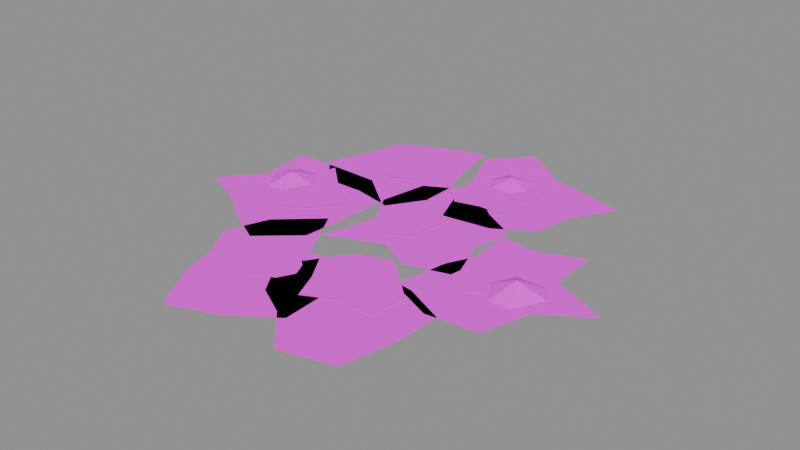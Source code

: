 # Source: prop.moss_patch.3.blend  (saved by Blender 5.2.45; exported with 4.5.12 LTS)
import bpy
from mathutils import Matrix  # noqa: F401  (used for matrix-valued properties, if any)

bpy.ops.wm.read_factory_settings(use_empty=True)
scene = bpy.context.scene
scene.name = 'Scene'

# ---- images (referenced by path relative to the original .blend; pixels are not part of the script)
import os
ASSET_DIR = os.environ.get("B2B_ASSET_DIR", "")  # directory of the original .blend (textures are referenced by path, not embedded)
HERE = os.path.dirname(os.path.abspath(__file__))  # packed textures are extracted next to this script under _unpacked/

def load_image(name, relpath, width, height, colorspace="sRGB"):
    """Load a texture the original file referenced (path relative to the .blend, or extracted next to this script)."""
    p = next((c for c in (os.path.join(HERE, relpath), os.path.join(ASSET_DIR, relpath)) if relpath and os.path.exists(c)), "")
    if p:
        img = bpy.data.images.load(p, check_existing=True)
        img.name = name
    else:  # same state as the original file: an image datablock whose file is absent (Cycles renders it pink)
        img = bpy.data.images.new(name, width, height)
        img.source = "FILE"
        img.filepath = "//" + (relpath or name)
    img.colorspace_settings.name = colorspace
    return img
img_palette_png = load_image('palette.png', 'palette.png', 1024, 1024, 'sRGB')

# ---- materials (node trees are filled in below, after node groups)
mat_palette = bpy.data.materials.new('palette')

# ---- material node trees
mat_palette.use_nodes = True; mat_palette.node_tree.nodes.clear()
_N = mat_palette.node_tree.nodes; _L = mat_palette.node_tree.links
n0 = _N.new('ShaderNodeBsdfPrincipled'); n0.name = 'Principled BSDF'; n0.location = (-200, 100)
n0.inputs[2].default_value = 1.0
n0.inputs[10].default_value = 0.005
n1 = _N.new('ShaderNodeOutputMaterial'); n1.name = 'Material Output'; n1.location = (200, 100)
n2 = _N.new('ShaderNodeTexImage'); n2.name = 'Image Texture'; n2.location = (0, 0)
n2.image = img_palette_png
n2.interpolation = 'Closest'
_L.new(n0.outputs[0], n1.inputs[0])
_L.new(n2.outputs[0], n0.inputs[0])
n1.is_active_output = True

# ---- meshes
me_patch3 = bpy.data.meshes.new('patch3')
me_patch3.from_pydata([(0.1108, -0.1517, 0.006), (0.1977, -0.1904, 0.006), (0.2902, -0.1808, 0.006), (0.3186, -0.09178, 0.006), (0.4014, -0.0364, 0.006), (0.2988, 0.01206, 0.006), (0.297, 0.1029, 0.006), (0.2198, 0.07308, 0.006), (0.1461, 0.07824, 0.006), (0.1545, -0.001918, 0.006), (0.1302, -0.05179, 0.006), (0.1591, -0.08158, 0.0075), (0.2066, -0.1032, 0.0075), (0.2449, -0.08149, 0.0075), (0.2638, -0.04477, 0.0075), (0.2514, 0.006785, 0.0075), (0.1991, -0.002022, 0.0075), (0.1666, -0.03089, 0.0075), (-0.02318, 0.2277, 0.006), (-0.00969, 0.1646, 0.006), (0.02327, 0.07827, 0.006), (0.1123, 0.09011, 0.006), (0.1807, 0.1307, 0.006), (0.1949, 0.2039, 0.006), (0.2438, 0.2837, 0.006), (0.1516, 0.3118, 0.006), (0.09673, 0.3228, 0.006), (0.006966, 0.3914, 0.006), (-0.05854, 0.3179, 0.006), (-0.005493, 0.2179, 0.0075), (-0.02316, 0.1731, 0.0075), (0.006859, 0.132, 0.0075), (0.05354, 0.1442, 0.0075), (0.09994, 0.1427, 0.0075), (0.09388, 0.1894, 0.0075), (0.1188, 0.2427, 0.0075), (0.06949, 0.2722, 0.0075), (0.03251, 0.2275, 0.0075), (-0.165, 0.3058, 0.006), (-0.233, 0.2682, 0.006), (-0.2499, 0.1963, 0.006), (-0.2794, 0.1213, 0.006), (-0.2254, 0.06086, 0.006), (-0.1504, 0.06099, 0.006), (-0.07654, 0.04496, 0.006), (-0.0353, 0.1078, 0.006), (-0.03431, 0.1732, 0.006), (-0.05142, 0.2307, 0.006), (-0.07195, 0.3344, 0.006), (-0.156, 0.1375, 0.0075), (-0.1325, 0.1417, 0.0075), (-0.104, 0.1639, 0.0075), (-0.13, 0.1893, 0.0075), (-0.1596, 0.2041, 0.0075), (-0.2008, 0.1878, 0.0075), (-0.1744, 0.1519, 0.0075), (-0.2572, -0.1397, 0.006), (-0.174, -0.1839, 0.006), (-0.1042, -0.1231, 0.006), (-0.09583, -0.03623, 0.006), (-0.0925, 0.05222, 0.006), (-0.1626, 0.109, 0.006), (-0.2472, 0.1112, 0.006), (-0.3416, 0.1093, 0.006), (-0.33, 0.005174, 0.006), (-0.393, -0.06563, 0.006), (-0.3063, -0.1024, 0.006), (-0.2108, -0.07699, 0.0075), (-0.1654, -0.04427, 0.0075), (-0.1321, -0.002523, 0.0075), (-0.162, 0.04083, 0.0075), (-0.1976, 0.05578, 0.0075), (-0.2506, 0.1051, 0.0075), (-0.2622, 0.03636, 0.0075), (-0.2806, -0.004082, 0.0075), (-0.2479, -0.03415, 0.0075), (-0.05828, -0.1623, 0.006), (-0.1183, -0.05449, 0.006), (-0.1918, -0.1208, 0.006), (-0.2215, -0.1981, 0.006), (-0.1834, -0.2632, 0.006), (-0.167, -0.3239, 0.006), (-0.1162, -0.4154, 0.006), (-0.02409, -0.3808, 0.006), (0.05257, -0.327, 0.006), (0.04934, -0.2349, 0.006), (0.0458, -0.1465, 0.006), (-0.07859, -0.2031, 0.0075), (-0.08954, -0.2259, 0.0075), (-0.08475, -0.2731, 0.0075), (-0.04068, -0.2562, 0.0075), (-0.0252, -0.2265, 0.0075), (-0.03663, -0.2012, 0.0075), (-0.05879, -0.1829, 0.0075), (-0.02749, -0.1585, 0.006), (-0.07134, -0.2244, 0.006), (-0.02774, -0.2905, 0.006), (0.02978, -0.3221, 0.006), (0.09687, -0.395, 0.006), (0.1944, -0.3682, 0.006), (0.2165, -0.2702, 0.006), (0.2188, -0.1865, 0.006), (0.1426, -0.1508, 0.006), (0.08819, -0.1436, 0.006), (0.02396, -0.1102, 0.006), (0.1072, -0.1355, 0.0075), (0.06239, -0.09737, 0.0075), (0.005306, -0.1191, 0.0075), (-0.03135, -0.1678, 0.0075), (-0.0004479, -0.2177, 0.0075), (0.02195, -0.2709, 0.0075), (0.07446, -0.2456, 0.0075), (0.1424, -0.2444, 0.0075), (0.1519, -0.1774, 0.0075), (-0.05823, -0.002077, 0.006), (-0.08459, -0.1045, 0.006), (0.01536, -0.06372, 0.006), (0.08043, -0.09648, 0.006), (0.1675, -0.07125, 0.006), (0.1352, 0.01939, 0.006), (0.1488, 0.09474, 0.006), (0.08285, 0.1321, 0.006), (0.008181, 0.1966, 0.006), (-0.07686, 0.1499, 0.006), (-0.09359, 0.06069, 0.006), (0.03813, 0.02133, 0.0075), (0.04281, 0.06966, 0.0075), (-0.01039, 0.09376, 0.0075), (-0.04499, 0.04933, 0.0075), (-0.0321, 0.009849, 0.0075), (-0.01922, -0.04665, 0.0075), (0.03116, -0.01891, 0.0075), (-0.2271, 0.02425, 0.006), (-0.2537, 0.06199, 0.006), (-0.2758, 0.01811, 0.02307), (-0.2537, 0.06199, 0.006), (-0.2982, 0.06182, 0.006), (-0.2758, 0.01811, 0.02307), (-0.2982, 0.06182, 0.006), (-0.3243, 0.0261, 0.006), (-0.2758, 0.01811, 0.02307), (-0.3243, 0.0261, 0.006), (-0.2929, -0.02793, 0.006), (-0.2758, 0.01811, 0.02307), (-0.2929, -0.02793, 0.006), (-0.2515, -0.02457, 0.006), (-0.2758, 0.01811, 0.02307), (-0.2515, -0.02457, 0.006), (-0.2271, 0.02425, 0.006), (-0.2758, 0.01811, 0.02307), (0.08599, 0.2491, 0.006), (0.06973, 0.2891, 0.006), (0.04299, 0.2549, 0.02042), (0.06973, 0.2891, 0.006), (0.01572, 0.2887, 0.006), (0.04299, 0.2549, 0.02042), (0.01572, 0.2887, 0.006), (-5.868e-05, 0.2494, 0.006), (0.04299, 0.2549, 0.02042), (-5.868e-05, 0.2494, 0.006), (0.02279, 0.2165, 0.006), (0.04299, 0.2549, 0.02042), (0.02279, 0.2165, 0.006), (0.06597, 0.2181, 0.006), (0.04299, 0.2549, 0.02042), (0.06597, 0.2181, 0.006), (0.08599, 0.2491, 0.006), (0.04299, 0.2549, 0.02042), (0.3155, -0.0467, 0.006), (0.2964, -0.01607, 0.006), (0.2666, -0.05586, 0.02773), (0.2964, -0.01607, 0.006), (0.2411, -0.01323, 0.006), (0.2666, -0.05586, 0.02773), (0.2411, -0.01323, 0.006), (0.2171, -0.06006, 0.006), (0.2666, -0.05586, 0.02773), (0.2171, -0.06006, 0.006), (0.2468, -0.1014, 0.006), (0.2666, -0.05586, 0.02773), (0.2468, -0.1014, 0.006), (0.2847, -0.1022, 0.006), (0.2666, -0.05586, 0.02773), (0.2847, -0.1022, 0.006), (0.3155, -0.0467, 0.006), (0.2666, -0.05586, 0.02773)], [], [(0, 1, 2, 3, 4, 5, 6, 7, 8, 9, 10), (11, 12, 13, 14, 15, 16, 17), (18, 19, 20, 21, 22, 23, 24, 25, 26, 27, 28), (29, 30, 31, 32, 33, 34, 35, 36, 37), (38, 39, 40, 41, 42, 43, 44, 45, 46, 47, 48), (49, 50, 51, 52, 53, 54, 55), (56, 57, 58, 59, 60, 61, 62, 63, 64, 65, 66), (67, 68, 69, 70, 71, 72, 73, 74, 75), (76, 77, 78, 79, 80, 81, 82, 83, 84, 85, 86), (87, 88, 89, 90, 91, 92, 93), (94, 95, 96, 97, 98, 99, 100, 101, 102, 103, 104), (105, 106, 107, 108, 109, 110, 111, 112, 113), (114, 115, 116, 117, 118, 119, 120, 121, 122, 123, 124), (125, 126, 127, 128, 129, 130, 131), (132, 133, 134), (135, 136, 137), (138, 139, 140), (141, 142, 143), (144, 145, 146), (147, 148, 149), (150, 151, 152), (153, 154, 155), (156, 157, 158), (159, 160, 161), (162, 163, 164), (165, 166, 167), (168, 169, 170), (171, 172, 173), (174, 175, 176), (177, 178, 179), (180, 181, 182), (183, 184, 185)])
_uv = me_patch3.uv_layers.new(name='UVMap')
_uv.uv.foreach_set('vector', [0.9375, 0.5, 0.9375, 0.5, 0.9375, 0.5, 0.9375, 0.5, 0.9375, 0.5, 0.9375, 0.5, 0.9375, 0.5, 0.9375, 0.5, 0.9375, 0.5, 0.9375, 0.5, 0.9375, 0.5, 0.5625, 0.5, 0.5625, 0.5, 0.5625, 0.5, 0.5625, 0.5, 0.5625, 0.5, 0.5625, 0.5, 0.5625, 0.5, 0.4375, 0.3889, 0.4375, 0.3889, 0.4375, 0.3889, 0.4375, 0.3889, 0.4375, 0.3889, 0.4375, 0.3889, 0.4375, 0.3889, 0.4375, 0.3889, 0.4375, 0.3889, 0.4375, 0.3889, 0.4375, 0.3889, 0.9375, 0.5, 0.9375, 0.5, 0.9375, 0.5, 0.9375, 0.5, 0.9375, 0.5, 0.9375, 0.5, 0.9375, 0.5, 0.9375, 0.5, 0.9375, 0.5, 0.4375, 0.3889, 0.4375, 0.3889, 0.4375, 0.3889, 0.4375, 0.3889, 0.4375, 0.3889, 0.4375, 0.3889, 0.4375, 0.3889, 0.4375, 0.3889, 0.4375, 0.3889, 0.4375, 0.3889, 0.4375, 0.3889, 0.5625, 0.5, 0.5625, 0.5, 0.5625, 0.5, 0.5625, 0.5, 0.5625, 0.5, 0.5625, 0.5, 0.5625, 0.5, 0.9375, 0.5, 0.9375, 0.5, 0.9375, 0.5, 0.9375, 0.5, 0.9375, 0.5, 0.9375, 0.5, 0.9375, 0.5, 0.9375, 0.5, 0.9375, 0.5, 0.9375, 0.5, 0.9375, 0.5, 0.9375, 0.5, 0.9375, 0.5, 0.9375, 0.5, 0.9375, 0.5, 0.9375, 0.5, 0.9375, 0.5, 0.9375, 0.5, 0.9375, 0.5, 0.9375, 0.5, 0.4375, 0.3889, 0.4375, 0.3889, 0.4375, 0.3889, 0.4375, 0.3889, 0.4375, 0.3889, 0.4375, 0.3889, 0.4375, 0.3889, 0.4375, 0.3889, 0.4375, 0.3889, 0.4375, 0.3889, 0.4375, 0.3889, 0.5625, 0.5, 0.5625, 0.5, 0.5625, 0.5, 0.5625, 0.5, 0.5625, 0.5, 0.5625, 0.5, 0.5625, 0.5, 0.4375, 0.3889, 0.4375, 0.3889, 0.4375, 0.3889, 0.4375, 0.3889, 0.4375, 0.3889, 0.4375, 0.3889, 0.4375, 0.3889, 0.4375, 0.3889, 0.4375, 0.3889, 0.4375, 0.3889, 0.4375, 0.3889, 0.9375, 0.5, 0.9375, 0.5, 0.9375, 0.5, 0.9375, 0.5, 0.9375, 0.5, 0.9375, 0.5, 0.9375, 0.5, 0.9375, 0.5, 0.9375, 0.5, 0.9375, 0.5, 0.9375, 0.5, 0.9375, 0.5, 0.9375, 0.5, 0.9375, 0.5, 0.9375, 0.5, 0.9375, 0.5, 0.9375, 0.5, 0.9375, 0.5, 0.9375, 0.5, 0.9375, 0.5, 0.5625, 0.5, 0.5625, 0.5, 0.5625, 0.5, 0.5625, 0.5, 0.5625, 0.5, 0.5625, 0.5, 0.5625, 0.5, 0.9375, 0.5, 0.9375, 0.5, 0.9375, 0.5, 0.9375, 0.5, 0.9375, 0.5, 0.9375, 0.5, 0.9375, 0.5, 0.9375, 0.5, 0.9375, 0.5, 0.9375, 0.5, 0.9375, 0.5, 0.9375, 0.5, 0.9375, 0.5, 0.9375, 0.5, 0.9375, 0.5, 0.9375, 0.5, 0.9375, 0.5, 0.9375, 0.5, 0.9375, 0.5, 0.9375, 0.5, 0.9375, 0.5, 0.9375, 0.5, 0.9375, 0.5, 0.9375, 0.5, 0.9375, 0.5, 0.9375, 0.5, 0.9375, 0.5, 0.9375, 0.5, 0.9375, 0.5, 0.9375, 0.5, 0.9375, 0.5, 0.9375, 0.5, 0.9375, 0.5, 0.9375, 0.5, 0.9375, 0.5, 0.9375, 0.5, 0.9375, 0.5, 0.9375, 0.5, 0.9375, 0.5, 0.9375, 0.5, 0.9375, 0.5, 0.9375, 0.5, 0.9375, 0.5, 0.9375, 0.5, 0.9375, 0.5, 0.9375, 0.5, 0.9375, 0.5, 0.9375, 0.5, 0.9375, 0.5, 0.9375, 0.5, 0.9375, 0.5, 0.9375, 0.5, 0.9375, 0.5, 0.9375, 0.5])
me_patch3.materials.append(mat_palette)
me_patch3.update()

# ---- objects
ob_patch3 = bpy.data.objects.new('patch3', me_patch3)

# ---- transforms, parenting, visibility, modifiers, constraints
ob_patch3.location = (0.0, 0.0, 0.0)

# ---- collection membership
scene.collection.objects.link(ob_patch3)

# ---- scene / render settings (as saved in the file)
scene.frame_start = 1; scene.frame_end = 250; scene.frame_set(1)
scene.render.engine = 'BLENDER_EEVEE_NEXT'
scene.render.bake_bias = 0.0
scene.render.bake_samples = 0
scene.render.compositor_device = 'GPU'
scene.eevee.use_volume_custom_range = False
scene.eevee.fast_gi_thickness_near = 0.1
scene.eevee.fast_gi_thickness_far = 0.0
scene.eevee.ray_tracing_options.screen_trace_thickness = 0.1
bpy.context.view_layer.update()

# ---- added for rendering (the .blend has no active camera and no usable light): camera, sun + grey world if the file has none
cam_auto = bpy.data.cameras.new('AutoCamera')
cam_auto.lens = 50.0
cam_auto.sensor_width = 36.0
cam_auto.clip_end = 1000.0
ob_auto_camera = bpy.data.objects.new('AutoCamera', cam_auto)
scene.collection.objects.link(ob_auto_camera)
ob_auto_camera.location = (1.05201, -1.26937, 0.855098)
ob_auto_camera.rotation_euler = (1.09748, -7.21219e-08, 0.694738)
scene.camera = ob_auto_camera
light_auto_sun = bpy.data.lights.new('AutoSun', 'SUN')
light_auto_sun.energy = 3.0
light_auto_sun.angle = 0.0523599
ob_auto_sun = bpy.data.objects.new('AutoSun', light_auto_sun)
scene.collection.objects.link(ob_auto_sun)
ob_auto_sun.rotation_euler = (0.872665, 0.174533, 0.523599)
if scene.world is None:
    world_auto = bpy.data.worlds.new('AutoWorld')
    world_auto.color = (0.3, 0.3, 0.3)
    scene.world = world_auto
bpy.context.view_layer.update()
